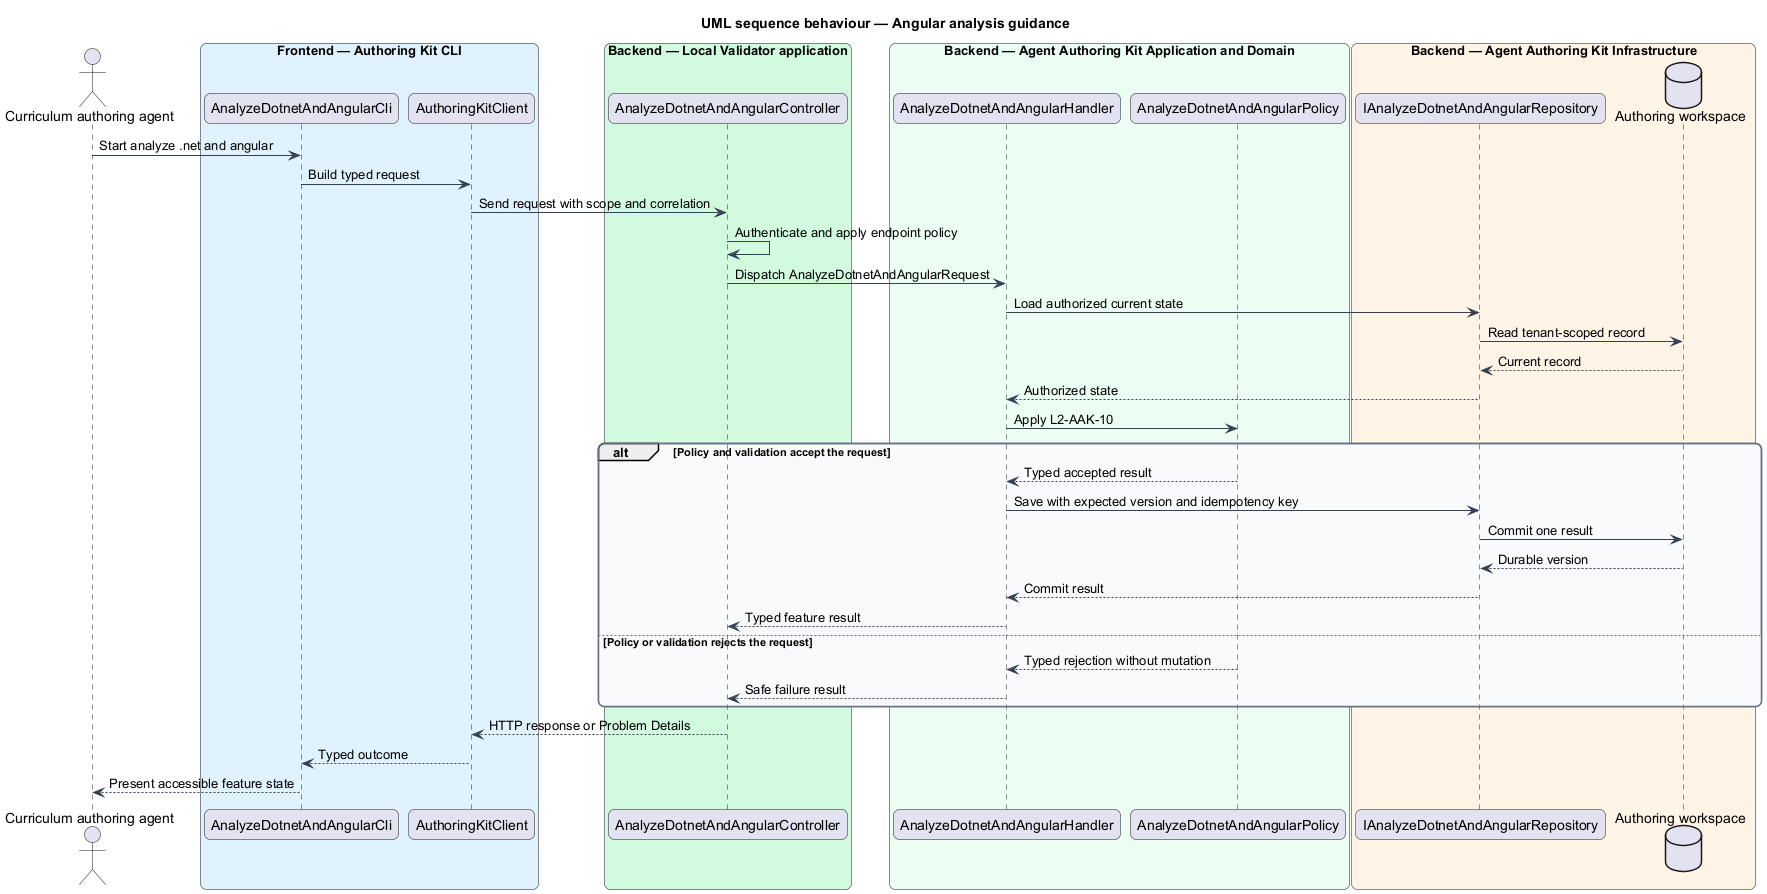

The diagram above was rendered by PlantUML. Its source (embedded in the PNG):
@startuml
title UML sequence behaviour — Angular analysis guidance
skinparam backgroundColor #FFFFFF
skinparam shadowing false
skinparam roundcorner 12
skinparam defaultFontName Arial
skinparam ArrowColor #344054
skinparam rectangle {
  BorderColor #344054
  FontColor #101828
}
skinparam package {
  BorderColor #667085
  FontColor #101828
  BackgroundColor #F9FAFB
}
actor "Curriculum authoring agent" as actor
box "Frontend — Authoring Kit CLI" #E0F2FE
  participant "AnalyzeDotnetAndAngularCli" as entry
  participant "AuthoringKitClient" as client
end box
box "Backend — Local Validator application" #D1FADF
  participant "AnalyzeDotnetAndAngularController" as controller
end box
box "Backend — Agent Authoring Kit Application and Domain" #ECFDF3
  participant "AnalyzeDotnetAndAngularHandler" as handler
  participant "AnalyzeDotnetAndAngularPolicy" as policy
end box
box "Backend — Agent Authoring Kit Infrastructure" #FFF4E5
  participant "IAnalyzeDotnetAndAngularRepository" as repository
  database "Authoring workspace" as store
end box
actor -> entry : Start analyze .net and angular
entry -> client : Build typed request
client -> controller : Send request with scope and correlation
controller -> controller : Authenticate and apply endpoint policy
controller -> handler : Dispatch AnalyzeDotnetAndAngularRequest
handler -> repository : Load authorized current state
repository -> store : Read tenant-scoped record
store --> repository : Current record
repository --> handler : Authorized state
handler -> policy : Apply L2-AAK-10
alt Policy and validation accept the request
  policy --> handler : Typed accepted result
  handler -> repository : Save with expected version and idempotency key
  repository -> store : Commit one result
  store --> repository : Durable version
  repository --> handler : Commit result
  handler --> controller : Typed feature result
else Policy or validation rejects the request
  policy --> handler : Typed rejection without mutation
  handler --> controller : Safe failure result
end
controller --> client : HTTP response or Problem Details
client --> entry : Typed outcome
entry --> actor : Present accessible feature state
@enduml